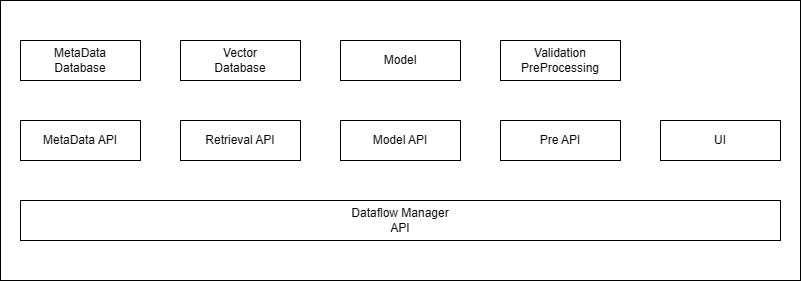

The diagram above was exported from draw.io. Its source (the exported page's mxGraphModel, read from the mxfile embedded in the PNG):
<mxGraphModel dx="1030" dy="567" grid="1" gridSize="10" guides="1" tooltips="1" connect="1" arrows="1" fold="1" page="1" pageScale="1" pageWidth="850" pageHeight="1100" math="0" shadow="0">
  <root>
    <mxCell id="0" />
    <mxCell id="1" parent="0" />
    <mxCell id="oEmL9QSkqEDW2ZOyH5sm-1" parent="1" style="rounded=0;whiteSpace=wrap;html=1;" value="" vertex="1">
      <mxGeometry height="280" width="800" x="20" y="120" as="geometry" />
    </mxCell>
    <mxCell id="01rGyNu2nPAFHr5glRu8-1" parent="1" style="rounded=0;whiteSpace=wrap;html=1;" value="Model" vertex="1">
      <mxGeometry height="40" width="120" x="360" y="160" as="geometry" />
    </mxCell>
    <mxCell id="01rGyNu2nPAFHr5glRu8-3" parent="1" style="rounded=0;whiteSpace=wrap;html=1;" value="Model API" vertex="1">
      <mxGeometry height="40" width="120" x="360" y="240" as="geometry" />
    </mxCell>
    <mxCell id="01rGyNu2nPAFHr5glRu8-4" parent="1" style="rounded=0;whiteSpace=wrap;html=1;" value="UI" vertex="1">
      <mxGeometry height="40" width="120" x="680" y="240" as="geometry" />
    </mxCell>
    <mxCell id="01rGyNu2nPAFHr5glRu8-5" parent="1" style="rounded=0;whiteSpace=wrap;html=1;" value="&lt;div&gt;MetaData&lt;/div&gt;Database" vertex="1">
      <mxGeometry height="40" width="120" x="40" y="160" as="geometry" />
    </mxCell>
    <mxCell id="01rGyNu2nPAFHr5glRu8-8" parent="1" style="rounded=0;whiteSpace=wrap;html=1;" value="Dataflow Manager&lt;div&gt;API&lt;/div&gt;" vertex="1">
      <mxGeometry height="40" width="760" x="40" y="320" as="geometry" />
    </mxCell>
    <mxCell id="01rGyNu2nPAFHr5glRu8-9" parent="1" style="rounded=0;whiteSpace=wrap;html=1;" value="&lt;div&gt;Validation&lt;/div&gt;PreProcessing" vertex="1">
      <mxGeometry height="40" width="120" x="520" y="160" as="geometry" />
    </mxCell>
    <mxCell id="01rGyNu2nPAFHr5glRu8-10" parent="1" style="rounded=0;whiteSpace=wrap;html=1;" value="&lt;div&gt;Vector&lt;/div&gt;Database" vertex="1">
      <mxGeometry height="40" width="120" x="200" y="160" as="geometry" />
    </mxCell>
    <mxCell id="01rGyNu2nPAFHr5glRu8-15" parent="1" style="rounded=0;whiteSpace=wrap;html=1;" value="Pre API" vertex="1">
      <mxGeometry height="40" width="120" x="520" y="240" as="geometry" />
    </mxCell>
    <mxCell id="01rGyNu2nPAFHr5glRu8-16" parent="1" style="rounded=0;whiteSpace=wrap;html=1;" value="Retrieval API" vertex="1">
      <mxGeometry height="40" width="120" x="200" y="240" as="geometry" />
    </mxCell>
    <mxCell id="01rGyNu2nPAFHr5glRu8-17" parent="1" style="rounded=0;whiteSpace=wrap;html=1;" value="MetaData API" vertex="1">
      <mxGeometry height="40" width="120" x="40" y="240" as="geometry" />
    </mxCell>
  </root>
</mxGraphModel>